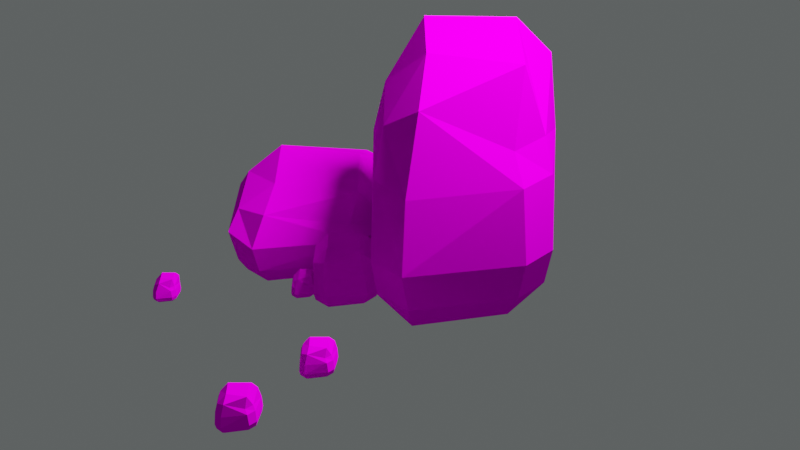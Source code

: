 # Source: rochas.blend  (saved by Blender 3.2.14; exported with 4.5.12 LTS)
import bpy
from mathutils import Matrix  # noqa: F401  (used for matrix-valued properties, if any)

bpy.ops.wm.read_factory_settings(use_empty=True)
scene = bpy.context.scene
scene.name = 'Scene'

# ---- collections
col_rochas = bpy.data.collections.new('rochas'); scene.collection.children.link(col_rochas)

# ---- images (referenced by path relative to the original .blend; pixels are not part of the script)
import os
ASSET_DIR = os.environ.get("B2B_ASSET_DIR", "")  # directory of the original .blend (textures are referenced by path, not embedded)
HERE = os.path.dirname(os.path.abspath(__file__))  # packed textures are extracted next to this script under _unpacked/

def load_image(name, relpath, width, height, colorspace="sRGB"):
    """Load a texture the original file referenced (path relative to the .blend, or extracted next to this script)."""
    p = next((c for c in (os.path.join(HERE, relpath), os.path.join(ASSET_DIR, relpath)) if relpath and os.path.exists(c)), "")
    if p:
        img = bpy.data.images.load(p, check_existing=True)
        img.name = name
    else:  # same state as the original file: an image datablock whose file is absent (Cycles renders it pink)
        img = bpy.data.images.new(name, width, height)
        img.source = "FILE"
        img.filepath = "//" + (relpath or name)
    img.colorspace_settings.name = colorspace
    return img
img_rochanoisetextura_png = load_image('RochaNoiseTextura.png', 'RochaNoiseTextura.png', 1024, 1024, 'sRGB')

# ---- materials (node trees are filled in below, after node groups)
mat_materiais_003 = bpy.data.materials.new('Materiais.003')

# ---- material node trees
mat_materiais_003.use_nodes = True; mat_materiais_003.node_tree.nodes.clear()
_N = mat_materiais_003.node_tree.nodes; _L = mat_materiais_003.node_tree.links
n0 = _N.new('ShaderNodeBsdfPrincipled'); n0.name = 'Principled BSDF'; n0.location = (79, 594)
n0.distribution = 'GGX'
n0.subsurface_method = 'RANDOM_WALK_SKIN'
n0.inputs[2].default_value = 1.0
n0.inputs[3].default_value = 1.45
n0.inputs[13].default_value = 0.0
n0.inputs[27].default_value = (0.0, 0.0, 0.0, 1.0)
n0.inputs[28].default_value = 1.0
n1 = _N.new('ShaderNodeTexImage'); n1.name = 'Textura de imagem'; n1.location = (-268, 539)
n1.image = img_rochanoisetextura_png
n2 = _N.new('ShaderNodeOutputMaterial'); n2.name = 'Material Output'; n2.location = (429, 424)
_L.new(n0.outputs[0], n2.inputs[0])
_L.new(n1.outputs[0], n0.inputs[0])
n2.is_active_output = True

# ---- world
world_world = bpy.data.worlds.new('World'); scene.world = world_world
world_world.use_nodes = True; world_world.node_tree.nodes.clear()
_N = world_world.node_tree.nodes; _L = world_world.node_tree.links
n0 = _N.new('ShaderNodeOutputWorld'); n0.name = 'World Output'; n0.location = (300, 300)
n1 = _N.new('ShaderNodeBackground'); n1.name = 'Background'; n1.location = (10, 300)
n1.inputs[0].default_value = (0.09054, 0.0985, 0.0985, 1.0)
_L.new(n1.outputs[0], n0.inputs[0])
n0.is_active_output = True
world_world.color = (0.05088, 0.05088, 0.05088)
world_world.use_sun_shadow = False
world_world.sun_shadow_jitter_overblur = 0.0

# ---- cameras
cam_c_mera = bpy.data.cameras.new('Câmera')

# ---- lights
light_light = bpy.data.lights.new('Light', 'POINT')
light_light.transmission_factor = 0.0
light_light.energy = 1000.0
light_light.shadow_soft_size = 0.5
light_light.shadow_maximum_resolution = 0.006
light_light.use_absolute_resolution = True

# ---- meshes
me_cubo_006 = bpy.data.meshes.new('Cubo.006')
me_cubo_006.from_pydata([(-1.064, -0.7188, -0.6666), (-0.6604, -0.6604, -1.0), (-0.7188, -1.064, -0.6666), (-0.6085, -0.9513, 0.7949), (-0.5065, -0.5049, 1.367), (-0.9392, -0.5869, 1.076), (-0.6604, 0.6604, -1.0), (-1.064, 0.7188, -0.6666), (-0.7188, 1.064, -0.6666), (-0.9392, 0.6147, 1.076), (-0.5084, 0.5328, 1.351), (-0.5978, 0.9646, 1.034), (0.6604, -0.6604, -1.0), (1.064, -0.7188, -0.6666), (0.7188, -1.064, -0.6666), (0.8149, -0.6009, 0.9514), (0.298, -0.5052, 1.267), (0.3651, -0.9735, 0.7002), (0.425, 0.4894, -1.0), (0.4834, 0.8934, -0.6666), (0.829, 0.5478, -0.6666), (0.3717, 0.8141, 0.6109), (0.4746, 0.533, 1.217), (0.6856, 0.4411, 0.5819), (-1.098, -0.7458, 0.326), (-1.129, -0.7833, -0.3334), (-0.7833, -1.129, -0.3334), (-0.7458, -1.098, 0.326), (-1.129, 0.7833, -0.3334), (-1.098, 0.7458, 0.326), (-0.7458, 1.098, 0.326), (-0.7833, 1.129, -0.3334), (0.5478, 0.9579, -0.3334), (0.4786, 0.9029, 0.3179), (0.8385, 0.543, 0.3179), (0.8935, 0.6122, -0.3334), (1.129, -0.7833, -0.3334), (1.014, -0.7439, 0.2881), (0.598, -1.086, 0.322), (0.7833, -1.129, -0.3334)], [], [(22, 10, 4, 16), (20, 35, 36, 13), (24, 5, 9, 29), (14, 39, 26, 2), (8, 31, 32, 19), (38, 17, 3, 27), (34, 23, 15, 37), (30, 11, 21, 33), (6, 18, 12, 1), (0, 1, 2), (3, 4, 5), (6, 7, 8), (9, 10, 11), (12, 13, 14), (15, 16, 17), (18, 19, 20), (21, 22, 23), (24, 25, 26, 27), (28, 29, 30, 31), (32, 33, 34, 35), (36, 37, 38, 39), (6, 1, 0, 7), (27, 3, 5, 24), (4, 10, 9, 5), (31, 8, 7, 28), (18, 6, 8, 19), (10, 22, 21, 11), (35, 20, 19, 32), (12, 18, 20, 13), (22, 16, 15, 23), (39, 14, 13, 36), (1, 12, 14, 2), (16, 4, 3, 17), (2, 26, 25, 0), (11, 30, 29, 9), (23, 34, 33, 21), (17, 38, 37, 15), (38, 27, 26, 39), (34, 37, 36, 35), (30, 33, 32, 31), (24, 29, 28, 25), (0, 25, 28, 7)])
_uv = me_cubo_006.uv_layers.new(name='Mapa UV')
_uv.uv.foreach_set('vector', [0.6767, 0.5494, 0.8236, 0.5494, 0.8186, 0.7006, 0.6817, 0.7006, 0.4167, 0.54, 0.4583, 0.5383, 0.4583, 0.7117, 0.4167, 0.71, 0.5355, 0.04031, 0.5895, 0.04476, 0.5895, 0.2052, 0.5355, 0.2097, 0.4167, 0.79, 0.4583, 0.7883, 0.4583, 0.9617, 0.4167, 0.96, 0.4167, 0.29, 0.4583, 0.2883, 0.4583, 0.4617, 0.4167, 0.46, 0.5395, 0.7962, 0.5851, 0.8037, 0.5887, 0.9503, 0.5363, 0.9575, 0.543, 0.5417, 0.5819, 0.5448, 0.588, 0.7062, 0.5373, 0.7098, 0.5368, 0.2902, 0.5884, 0.294, 0.5816, 0.4547, 0.5429, 0.4583, 0.1674, 0.5424, 0.3326, 0.5424, 0.3326, 0.7076, 0.1674, 0.7076, 0.125, 0.7149, 0.1674, 0.7076, 0.1601, 0.75, 0.5963, 0.0, 0.625, 0.04945, 0.5895, 0.04476, 0.1674, 0.5424, 0.125, 0.5351, 0.1601, 0.5, 0.5895, 0.2052, 0.625, 0.2006, 0.595, 0.25, 0.3326, 0.7076, 0.375, 0.7149, 0.3399, 0.75, 0.588, 0.7062, 0.625, 0.7091, 0.6074, 0.75, 0.3326, 0.5424, 0.3399, 0.5, 0.375, 0.5351, 0.5994, 0.5, 0.625, 0.558, 0.5819, 0.5448, 0.5, 0.04688, 0.4583, 0.03834, 0.4506, 0.0, 0.5, 0.009952, 0.4583, 0.2117, 0.5355, 0.2097, 0.5368, 0.2902, 0.4583, 0.2883, 0.4583, 0.4617, 0.5429, 0.4583, 0.543, 0.5417, 0.4583, 0.5383, 0.4583, 0.7117, 0.5373, 0.7098, 0.5395, 0.7962, 0.4583, 0.7883, 0.1674, 0.5424, 0.1674, 0.7076, 0.125, 0.7149, 0.125, 0.5351, 0.545, 0.0, 0.5963, 0.0, 0.5895, 0.04476, 0.5355, 0.04031, 0.625, 0.04945, 0.625, 0.2006, 0.5895, 0.2052, 0.5895, 0.04476, 0.4583, 0.2883, 0.4167, 0.29, 0.4167, 0.21, 0.4583, 0.2117, 0.3326, 0.5424, 0.1674, 0.5424, 0.1601, 0.5, 0.3399, 0.5, 0.625, 0.2989, 0.625, 0.4418, 0.5816, 0.4547, 0.5884, 0.294, 0.4583, 0.5383, 0.4167, 0.54, 0.4167, 0.46, 0.4583, 0.4617, 0.3326, 0.7076, 0.3326, 0.5424, 0.4167, 0.54, 0.4167, 0.71, 0.6767, 0.5494, 0.6817, 0.7006, 0.588, 0.7062, 0.5819, 0.5448, 0.4583, 0.7883, 0.4167, 0.79, 0.4167, 0.71, 0.4583, 0.7117, 0.1674, 0.7076, 0.3326, 0.7076, 0.3399, 0.75, 0.1601, 0.75, 0.625, 0.7997, 0.625, 0.9409, 0.5887, 0.9503, 0.5851, 0.8037, 0.4089, 0.0, 0.4506, 0.0, 0.4583, 0.03834, 0.4167, 0.04001, 0.5884, 0.294, 0.5368, 0.2902, 0.5355, 0.2097, 0.5895, 0.2052, 0.5819, 0.5448, 0.543, 0.5417, 0.5429, 0.4583, 0.5816, 0.4547, 0.5851, 0.8037, 0.5395, 0.7962, 0.5373, 0.7098, 0.588, 0.7062, 0.5395, 0.7962, 0.5363, 0.9575, 0.4583, 0.9617, 0.4583, 0.7883, 0.543, 0.5417, 0.5373, 0.7098, 0.4583, 0.7117, 0.4583, 0.5383, 0.5368, 0.2902, 0.5429, 0.4583, 0.4583, 0.4617, 0.4583, 0.2883, 0.5355, 0.04031, 0.5355, 0.2097, 0.4583, 0.2117, 0.4583, 0.03834, 0.4167, 0.04001, 0.4583, 0.03834, 0.4583, 0.2117, 0.4167, 0.21])
me_cubo_006.materials.append(mat_materiais_003)
me_cubo_006.update()
me_cubo_005 = bpy.data.meshes.new('Cubo.005')
me_cubo_005.from_pydata([(-1.064, -0.7188, -0.6666), (-0.6604, -0.6604, -1.0), (-0.7188, -1.064, -0.6666), (-0.6085, -0.9513, 0.7949), (-0.517, -0.3429, 1.55), (-0.9497, -0.4248, 1.259), (-0.6604, 0.6604, -1.0), (-1.064, 0.7188, -0.6666), (-0.7188, 1.064, -0.6666), (-0.9497, 0.7768, 1.259), (-0.5189, 0.6948, 1.535), (-0.6083, 1.127, 1.218), (0.6604, -0.6604, -1.0), (1.064, -0.7188, -0.6666), (0.7188, -1.064, -0.6666), (0.8044, -0.4389, 1.135), (0.2875, -0.3432, 1.45), (0.3651, -0.9735, 0.7002), (0.425, 0.4894, -1.0), (0.4834, 0.8934, -0.6666), (0.829, 0.5478, -0.6666), (0.3717, 0.8141, 0.6109), (0.4641, 0.695, 1.4), (0.6856, 0.4411, 0.5819), (-1.098, -0.7458, 0.326), (-1.129, -0.7833, -0.3334), (-0.7833, -1.129, -0.3334), (-0.7458, -1.098, 0.326), (-1.129, 0.7833, -0.3334), (-1.098, 0.7458, 0.326), (-0.7458, 1.098, 0.326), (-0.7833, 1.129, -0.3334), (0.5478, 0.9579, -0.3334), (0.4786, 0.9029, 0.3179), (0.8385, 0.543, 0.3179), (0.8935, 0.6122, -0.3334), (1.129, -0.7833, -0.3334), (1.014, -0.7439, 0.2881), (0.598, -1.086, 0.322), (0.7833, -1.129, -0.3334)], [], [(22, 10, 4, 16), (20, 35, 36, 13), (24, 5, 9, 29), (14, 39, 26, 2), (8, 31, 32, 19), (38, 17, 3, 27), (34, 23, 15, 37), (30, 11, 21, 33), (6, 18, 12, 1), (0, 1, 2), (3, 4, 5), (6, 7, 8), (9, 10, 11), (12, 13, 14), (15, 16, 17), (18, 19, 20), (21, 22, 23), (24, 25, 26, 27), (28, 29, 30, 31), (32, 33, 34, 35), (36, 37, 38, 39), (6, 1, 0, 7), (27, 3, 5, 24), (4, 10, 9, 5), (31, 8, 7, 28), (18, 6, 8, 19), (10, 22, 21, 11), (35, 20, 19, 32), (12, 18, 20, 13), (22, 16, 15, 23), (39, 14, 13, 36), (1, 12, 14, 2), (16, 4, 3, 17), (2, 26, 25, 0), (11, 30, 29, 9), (23, 34, 33, 21), (17, 38, 37, 15), (38, 27, 26, 39), (34, 37, 36, 35), (30, 33, 32, 31), (24, 29, 28, 25), (0, 25, 28, 7)])
_uv = me_cubo_005.uv_layers.new(name='Mapa UV')
_uv.uv.foreach_set('vector', [0.6767, 0.5494, 0.8236, 0.5494, 0.8186, 0.7006, 0.6817, 0.7006, 0.4167, 0.54, 0.4583, 0.5383, 0.4583, 0.7117, 0.4167, 0.71, 0.5355, 0.04031, 0.5895, 0.04476, 0.5895, 0.2052, 0.5355, 0.2097, 0.4167, 0.79, 0.4583, 0.7883, 0.4583, 0.9617, 0.4167, 0.96, 0.4167, 0.29, 0.4583, 0.2883, 0.4583, 0.4617, 0.4167, 0.46, 0.5395, 0.7962, 0.5851, 0.8037, 0.5887, 0.9503, 0.5363, 0.9575, 0.543, 0.5417, 0.5819, 0.5448, 0.588, 0.7062, 0.5373, 0.7098, 0.5368, 0.2902, 0.5884, 0.294, 0.5816, 0.4547, 0.5429, 0.4583, 0.1674, 0.5424, 0.3326, 0.5424, 0.3326, 0.7076, 0.1674, 0.7076, 0.125, 0.7149, 0.1674, 0.7076, 0.1601, 0.75, 0.5963, 0.0, 0.625, 0.04945, 0.5895, 0.04476, 0.1674, 0.5424, 0.125, 0.5351, 0.1601, 0.5, 0.5895, 0.2052, 0.625, 0.2006, 0.595, 0.25, 0.3326, 0.7076, 0.375, 0.7149, 0.3399, 0.75, 0.588, 0.7062, 0.625, 0.7091, 0.6074, 0.75, 0.3326, 0.5424, 0.3399, 0.5, 0.375, 0.5351, 0.5994, 0.5, 0.625, 0.558, 0.5819, 0.5448, 0.5, 0.04688, 0.4583, 0.03834, 0.4506, 0.0, 0.5, 0.009952, 0.4583, 0.2117, 0.5355, 0.2097, 0.5368, 0.2902, 0.4583, 0.2883, 0.4583, 0.4617, 0.5429, 0.4583, 0.543, 0.5417, 0.4583, 0.5383, 0.4583, 0.7117, 0.5373, 0.7098, 0.5395, 0.7962, 0.4583, 0.7883, 0.1674, 0.5424, 0.1674, 0.7076, 0.125, 0.7149, 0.125, 0.5351, 0.545, 0.0, 0.5963, 0.0, 0.5895, 0.04476, 0.5355, 0.04031, 0.625, 0.04945, 0.625, 0.2006, 0.5895, 0.2052, 0.5895, 0.04476, 0.4583, 0.2883, 0.4167, 0.29, 0.4167, 0.21, 0.4583, 0.2117, 0.3326, 0.5424, 0.1674, 0.5424, 0.1601, 0.5, 0.3399, 0.5, 0.625, 0.2989, 0.625, 0.4418, 0.5816, 0.4547, 0.5884, 0.294, 0.4583, 0.5383, 0.4167, 0.54, 0.4167, 0.46, 0.4583, 0.4617, 0.3326, 0.7076, 0.3326, 0.5424, 0.4167, 0.54, 0.4167, 0.71, 0.6767, 0.5494, 0.6817, 0.7006, 0.588, 0.7062, 0.5819, 0.5448, 0.4583, 0.7883, 0.4167, 0.79, 0.4167, 0.71, 0.4583, 0.7117, 0.1674, 0.7076, 0.3326, 0.7076, 0.3399, 0.75, 0.1601, 0.75, 0.625, 0.7997, 0.625, 0.9409, 0.5887, 0.9503, 0.5851, 0.8037, 0.4089, 0.0, 0.4506, 0.0, 0.4583, 0.03834, 0.4167, 0.04001, 0.5884, 0.294, 0.5368, 0.2902, 0.5355, 0.2097, 0.5895, 0.2052, 0.5819, 0.5448, 0.543, 0.5417, 0.5429, 0.4583, 0.5816, 0.4547, 0.5851, 0.8037, 0.5395, 0.7962, 0.5373, 0.7098, 0.588, 0.7062, 0.5395, 0.7962, 0.5363, 0.9575, 0.4583, 0.9617, 0.4583, 0.7883, 0.543, 0.5417, 0.5373, 0.7098, 0.4583, 0.7117, 0.4583, 0.5383, 0.5368, 0.2902, 0.5429, 0.4583, 0.4583, 0.4617, 0.4583, 0.2883, 0.5355, 0.04031, 0.5355, 0.2097, 0.4583, 0.2117, 0.4583, 0.03834, 0.4167, 0.04001, 0.4583, 0.03834, 0.4583, 0.2117, 0.4167, 0.21])
me_cubo_005.materials.append(mat_materiais_003)
me_cubo_005.update()
me_cubo_004 = bpy.data.meshes.new('Cubo.004')
me_cubo_004.from_pydata([(-1.064, -0.7188, -0.6666), (-0.6604, -0.6604, -1.0), (-0.7188, -1.064, -0.6666), (-0.5966, -1.103, 0.6616), (-0.4946, -0.6563, 1.233), (-0.9273, -0.7383, 0.9426), (-0.6604, 0.6604, -1.0), (-1.064, 0.7188, -0.6666), (-0.7188, 1.064, -0.6666), (-0.9273, 0.4633, 0.9426), (-0.4965, 0.3813, 1.218), (-0.586, 0.8131, 0.9011), (0.6604, -0.6604, -1.0), (1.064, -0.7188, -0.6666), (0.7188, -1.064, -0.6666), (0.8268, -0.7523, 0.8181), (0.3099, -0.6567, 1.134), (0.377, -1.125, 0.5669), (0.425, 0.4894, -1.0), (0.4834, 0.8934, -0.6666), (0.829, 0.5478, -0.6666), (0.3717, 0.8141, 0.6109), (0.4864, 0.3815, 1.083), (0.6856, 0.4411, 0.5819), (-1.098, -0.7458, 0.326), (-1.129, -0.7833, -0.3334), (-0.7833, -1.129, -0.3334), (-0.7458, -1.098, 0.326), (-1.129, 0.7833, -0.3334), (-1.098, 0.7458, 0.326), (-0.7458, 1.098, 0.326), (-0.7833, 1.129, -0.3334), (0.5478, 0.9579, -0.3334), (0.4786, 0.9029, 0.3179), (0.8385, 0.543, 0.3179), (0.8935, 0.6122, -0.3334), (1.129, -0.7833, -0.3334), (1.014, -0.7439, 0.2881), (0.598, -1.086, 0.322), (0.7833, -1.129, -0.3334)], [], [(22, 10, 4, 16), (20, 35, 36, 13), (24, 5, 9, 29), (14, 39, 26, 2), (8, 31, 32, 19), (38, 17, 3, 27), (34, 23, 15, 37), (30, 11, 21, 33), (6, 18, 12, 1), (0, 1, 2), (3, 4, 5), (6, 7, 8), (9, 10, 11), (12, 13, 14), (15, 16, 17), (18, 19, 20), (21, 22, 23), (24, 25, 26, 27), (28, 29, 30, 31), (32, 33, 34, 35), (36, 37, 38, 39), (6, 1, 0, 7), (27, 3, 5, 24), (4, 10, 9, 5), (31, 8, 7, 28), (18, 6, 8, 19), (10, 22, 21, 11), (35, 20, 19, 32), (12, 18, 20, 13), (22, 16, 15, 23), (39, 14, 13, 36), (1, 12, 14, 2), (16, 4, 3, 17), (2, 26, 25, 0), (11, 30, 29, 9), (23, 34, 33, 21), (17, 38, 37, 15), (38, 27, 26, 39), (34, 37, 36, 35), (30, 33, 32, 31), (24, 29, 28, 25), (0, 25, 28, 7)])
_uv = me_cubo_004.uv_layers.new(name='Mapa UV')
_uv.uv.foreach_set('vector', [0.6767, 0.5494, 0.8236, 0.5494, 0.8186, 0.7006, 0.6817, 0.7006, 0.4167, 0.54, 0.4583, 0.5383, 0.4583, 0.7117, 0.4167, 0.71, 0.5355, 0.04031, 0.5895, 0.04476, 0.5895, 0.2052, 0.5355, 0.2097, 0.4167, 0.79, 0.4583, 0.7883, 0.4583, 0.9617, 0.4167, 0.96, 0.4167, 0.29, 0.4583, 0.2883, 0.4583, 0.4617, 0.4167, 0.46, 0.5395, 0.7962, 0.5851, 0.8037, 0.5887, 0.9503, 0.5363, 0.9575, 0.543, 0.5417, 0.5819, 0.5448, 0.588, 0.7062, 0.5373, 0.7098, 0.5368, 0.2902, 0.5884, 0.294, 0.5816, 0.4547, 0.5429, 0.4583, 0.1674, 0.5424, 0.3326, 0.5424, 0.3326, 0.7076, 0.1674, 0.7076, 0.125, 0.7149, 0.1674, 0.7076, 0.1601, 0.75, 0.5963, 0.0, 0.625, 0.04945, 0.5895, 0.04476, 0.1674, 0.5424, 0.125, 0.5351, 0.1601, 0.5, 0.5895, 0.2052, 0.625, 0.2006, 0.595, 0.25, 0.3326, 0.7076, 0.375, 0.7149, 0.3399, 0.75, 0.588, 0.7062, 0.625, 0.7091, 0.6074, 0.75, 0.3326, 0.5424, 0.3399, 0.5, 0.375, 0.5351, 0.5994, 0.5, 0.625, 0.558, 0.5819, 0.5448, 0.5, 0.04688, 0.4583, 0.03834, 0.4506, 0.0, 0.5, 0.009952, 0.4583, 0.2117, 0.5355, 0.2097, 0.5368, 0.2902, 0.4583, 0.2883, 0.4583, 0.4617, 0.5429, 0.4583, 0.543, 0.5417, 0.4583, 0.5383, 0.4583, 0.7117, 0.5373, 0.7098, 0.5395, 0.7962, 0.4583, 0.7883, 0.1674, 0.5424, 0.1674, 0.7076, 0.125, 0.7149, 0.125, 0.5351, 0.545, 0.0, 0.5963, 0.0, 0.5895, 0.04476, 0.5355, 0.04031, 0.625, 0.04945, 0.625, 0.2006, 0.5895, 0.2052, 0.5895, 0.04476, 0.4583, 0.2883, 0.4167, 0.29, 0.4167, 0.21, 0.4583, 0.2117, 0.3326, 0.5424, 0.1674, 0.5424, 0.1601, 0.5, 0.3399, 0.5, 0.625, 0.2989, 0.625, 0.4418, 0.5816, 0.4547, 0.5884, 0.294, 0.4583, 0.5383, 0.4167, 0.54, 0.4167, 0.46, 0.4583, 0.4617, 0.3326, 0.7076, 0.3326, 0.5424, 0.4167, 0.54, 0.4167, 0.71, 0.6767, 0.5494, 0.6817, 0.7006, 0.588, 0.7062, 0.5819, 0.5448, 0.4583, 0.7883, 0.4167, 0.79, 0.4167, 0.71, 0.4583, 0.7117, 0.1674, 0.7076, 0.3326, 0.7076, 0.3399, 0.75, 0.1601, 0.75, 0.625, 0.7997, 0.625, 0.9409, 0.5887, 0.9503, 0.5851, 0.8037, 0.4089, 0.0, 0.4506, 0.0, 0.4583, 0.03834, 0.4167, 0.04001, 0.5884, 0.294, 0.5368, 0.2902, 0.5355, 0.2097, 0.5895, 0.2052, 0.5819, 0.5448, 0.543, 0.5417, 0.5429, 0.4583, 0.5816, 0.4547, 0.5851, 0.8037, 0.5395, 0.7962, 0.5373, 0.7098, 0.588, 0.7062, 0.5395, 0.7962, 0.5363, 0.9575, 0.4583, 0.9617, 0.4583, 0.7883, 0.543, 0.5417, 0.5373, 0.7098, 0.4583, 0.7117, 0.4583, 0.5383, 0.5368, 0.2902, 0.5429, 0.4583, 0.4583, 0.4617, 0.4583, 0.2883, 0.5355, 0.04031, 0.5355, 0.2097, 0.4583, 0.2117, 0.4583, 0.03834, 0.4167, 0.04001, 0.4583, 0.03834, 0.4583, 0.2117, 0.4167, 0.21])
me_cubo_004.materials.append(mat_materiais_003)
me_cubo_004.update()
me_cubo_003 = bpy.data.meshes.new('Cubo.003')
me_cubo_003.from_pydata([(-1.064, -0.7188, -0.6666), (-0.6604, -0.6604, -1.0), (-0.7188, -1.064, -0.6666), (-0.6085, -0.9513, 0.7949), (-0.5065, -0.5049, 1.367), (-0.9392, -0.5869, 1.076), (-0.6604, 0.6604, -1.0), (-1.064, 0.7188, -0.6666), (-0.7188, 1.064, -0.6666), (-0.9392, 0.6147, 1.076), (-0.5084, 0.5328, 1.351), (-0.5978, 0.9646, 1.034), (0.6604, -0.6604, -1.0), (1.064, -0.7188, -0.6666), (0.7188, -1.064, -0.6666), (0.8149, -0.6009, 0.9514), (0.298, -0.5052, 1.267), (0.3651, -0.9735, 0.7002), (0.425, 0.4894, -1.0), (0.4834, 0.8934, -0.6666), (0.829, 0.5478, -0.6666), (0.3717, 0.8141, 0.6109), (0.4746, 0.533, 1.217), (0.6856, 0.4411, 0.5819), (-1.098, -0.7458, 0.326), (-1.129, -0.7833, -0.3334), (-0.7833, -1.129, -0.3334), (-0.7458, -1.098, 0.326), (-1.129, 0.7833, -0.3334), (-1.098, 0.7458, 0.326), (-0.7458, 1.098, 0.326), (-0.7833, 1.129, -0.3334), (0.5478, 0.9579, -0.3334), (0.4786, 0.9029, 0.3179), (0.8385, 0.543, 0.3179), (0.8935, 0.6122, -0.3334), (1.129, -0.7833, -0.3334), (1.014, -0.7439, 0.2881), (0.598, -1.086, 0.322), (0.7833, -1.129, -0.3334)], [], [(22, 10, 4, 16), (20, 35, 36, 13), (24, 5, 9, 29), (14, 39, 26, 2), (8, 31, 32, 19), (38, 17, 3, 27), (34, 23, 15, 37), (30, 11, 21, 33), (6, 18, 12, 1), (0, 1, 2), (3, 4, 5), (6, 7, 8), (9, 10, 11), (12, 13, 14), (15, 16, 17), (18, 19, 20), (21, 22, 23), (24, 25, 26, 27), (28, 29, 30, 31), (32, 33, 34, 35), (36, 37, 38, 39), (6, 1, 0, 7), (27, 3, 5, 24), (4, 10, 9, 5), (31, 8, 7, 28), (18, 6, 8, 19), (10, 22, 21, 11), (35, 20, 19, 32), (12, 18, 20, 13), (22, 16, 15, 23), (39, 14, 13, 36), (1, 12, 14, 2), (16, 4, 3, 17), (2, 26, 25, 0), (11, 30, 29, 9), (23, 34, 33, 21), (17, 38, 37, 15), (38, 27, 26, 39), (34, 37, 36, 35), (30, 33, 32, 31), (24, 29, 28, 25), (0, 25, 28, 7)])
_uv = me_cubo_003.uv_layers.new(name='Mapa UV')
_uv.uv.foreach_set('vector', [0.6767, 0.5494, 0.8236, 0.5494, 0.8186, 0.7006, 0.6817, 0.7006, 0.4167, 0.54, 0.4583, 0.5383, 0.4583, 0.7117, 0.4167, 0.71, 0.5355, 0.04031, 0.5895, 0.04476, 0.5895, 0.2052, 0.5355, 0.2097, 0.4167, 0.79, 0.4583, 0.7883, 0.4583, 0.9617, 0.4167, 0.96, 0.4167, 0.29, 0.4583, 0.2883, 0.4583, 0.4617, 0.4167, 0.46, 0.5395, 0.7962, 0.5851, 0.8037, 0.5887, 0.9503, 0.5363, 0.9575, 0.543, 0.5417, 0.5819, 0.5448, 0.588, 0.7062, 0.5373, 0.7098, 0.5368, 0.2902, 0.5884, 0.294, 0.5816, 0.4547, 0.5429, 0.4583, 0.1674, 0.5424, 0.3326, 0.5424, 0.3326, 0.7076, 0.1674, 0.7076, 0.125, 0.7149, 0.1674, 0.7076, 0.1601, 0.75, 0.5963, 0.0, 0.625, 0.04945, 0.5895, 0.04476, 0.1674, 0.5424, 0.125, 0.5351, 0.1601, 0.5, 0.5895, 0.2052, 0.625, 0.2006, 0.595, 0.25, 0.3326, 0.7076, 0.375, 0.7149, 0.3399, 0.75, 0.588, 0.7062, 0.625, 0.7091, 0.6074, 0.75, 0.3326, 0.5424, 0.3399, 0.5, 0.375, 0.5351, 0.5994, 0.5, 0.625, 0.558, 0.5819, 0.5448, 0.5, 0.04688, 0.4583, 0.03834, 0.4506, 0.0, 0.5, 0.009952, 0.4583, 0.2117, 0.5355, 0.2097, 0.5368, 0.2902, 0.4583, 0.2883, 0.4583, 0.4617, 0.5429, 0.4583, 0.543, 0.5417, 0.4583, 0.5383, 0.4583, 0.7117, 0.5373, 0.7098, 0.5395, 0.7962, 0.4583, 0.7883, 0.1674, 0.5424, 0.1674, 0.7076, 0.125, 0.7149, 0.125, 0.5351, 0.545, 0.0, 0.5963, 0.0, 0.5895, 0.04476, 0.5355, 0.04031, 0.625, 0.04945, 0.625, 0.2006, 0.5895, 0.2052, 0.5895, 0.04476, 0.4583, 0.2883, 0.4167, 0.29, 0.4167, 0.21, 0.4583, 0.2117, 0.3326, 0.5424, 0.1674, 0.5424, 0.1601, 0.5, 0.3399, 0.5, 0.625, 0.2989, 0.625, 0.4418, 0.5816, 0.4547, 0.5884, 0.294, 0.4583, 0.5383, 0.4167, 0.54, 0.4167, 0.46, 0.4583, 0.4617, 0.3326, 0.7076, 0.3326, 0.5424, 0.4167, 0.54, 0.4167, 0.71, 0.6767, 0.5494, 0.6817, 0.7006, 0.588, 0.7062, 0.5819, 0.5448, 0.4583, 0.7883, 0.4167, 0.79, 0.4167, 0.71, 0.4583, 0.7117, 0.1674, 0.7076, 0.3326, 0.7076, 0.3399, 0.75, 0.1601, 0.75, 0.625, 0.7997, 0.625, 0.9409, 0.5887, 0.9503, 0.5851, 0.8037, 0.4089, 0.0, 0.4506, 0.0, 0.4583, 0.03834, 0.4167, 0.04001, 0.5884, 0.294, 0.5368, 0.2902, 0.5355, 0.2097, 0.5895, 0.2052, 0.5819, 0.5448, 0.543, 0.5417, 0.5429, 0.4583, 0.5816, 0.4547, 0.5851, 0.8037, 0.5395, 0.7962, 0.5373, 0.7098, 0.588, 0.7062, 0.5395, 0.7962, 0.5363, 0.9575, 0.4583, 0.9617, 0.4583, 0.7883, 0.543, 0.5417, 0.5373, 0.7098, 0.4583, 0.7117, 0.4583, 0.5383, 0.5368, 0.2902, 0.5429, 0.4583, 0.4583, 0.4617, 0.4583, 0.2883, 0.5355, 0.04031, 0.5355, 0.2097, 0.4583, 0.2117, 0.4583, 0.03834, 0.4167, 0.04001, 0.4583, 0.03834, 0.4583, 0.2117, 0.4167, 0.21])
me_cubo_003.materials.append(mat_materiais_003)
me_cubo_003.update()
me_cubo_001 = bpy.data.meshes.new('Cubo.001')
me_cubo_001.from_pydata([(-1.064, -0.7188, -0.6666), (-0.6604, -0.6604, -1.0), (-0.7188, -1.064, -0.6666), (-0.6085, -0.9513, 0.7949), (-0.5065, -0.5049, 1.367), (-0.9392, -0.5869, 1.076), (-0.6604, 0.6604, -1.0), (-1.064, 0.7188, -0.6666), (-0.7188, 1.064, -0.6666), (-0.9392, 0.6147, 1.076), (-0.5084, 0.5328, 1.351), (-0.5978, 0.9646, 1.034), (0.6604, -0.6604, -1.0), (1.064, -0.7188, -0.6666), (0.7188, -1.064, -0.6666), (0.8149, -0.6009, 0.9514), (0.298, -0.5052, 1.267), (0.3651, -0.9735, 0.7002), (0.425, 0.4894, -1.0), (0.4834, 0.8934, -0.6666), (0.829, 0.5478, -0.6666), (0.3717, 0.8141, 0.6109), (0.4746, 0.533, 1.217), (0.6856, 0.4411, 0.5819), (-1.098, -0.7458, 0.326), (-1.129, -0.7833, -0.3334), (-0.7833, -1.129, -0.3334), (-0.7458, -1.098, 0.326), (-1.129, 0.7833, -0.3334), (-1.098, 0.7458, 0.326), (-0.7458, 1.098, 0.326), (-0.7833, 1.129, -0.3334), (0.5478, 0.9579, -0.3334), (0.4786, 0.9029, 0.3179), (0.8385, 0.543, 0.3179), (0.8935, 0.6122, -0.3334), (1.129, -0.7833, -0.3334), (1.014, -0.7439, 0.2881), (0.598, -1.086, 0.322), (0.7833, -1.129, -0.3334)], [], [(22, 10, 4, 16), (20, 35, 36, 13), (24, 5, 9, 29), (14, 39, 26, 2), (8, 31, 32, 19), (38, 17, 3, 27), (34, 23, 15, 37), (30, 11, 21, 33), (6, 18, 12, 1), (0, 1, 2), (3, 4, 5), (6, 7, 8), (9, 10, 11), (12, 13, 14), (15, 16, 17), (18, 19, 20), (21, 22, 23), (24, 25, 26, 27), (28, 29, 30, 31), (32, 33, 34, 35), (36, 37, 38, 39), (6, 1, 0, 7), (27, 3, 5, 24), (4, 10, 9, 5), (31, 8, 7, 28), (18, 6, 8, 19), (10, 22, 21, 11), (35, 20, 19, 32), (12, 18, 20, 13), (22, 16, 15, 23), (39, 14, 13, 36), (1, 12, 14, 2), (16, 4, 3, 17), (2, 26, 25, 0), (11, 30, 29, 9), (23, 34, 33, 21), (17, 38, 37, 15), (38, 27, 26, 39), (34, 37, 36, 35), (30, 33, 32, 31), (24, 29, 28, 25), (0, 25, 28, 7)])
_uv = me_cubo_001.uv_layers.new(name='Mapa UV')
_uv.uv.foreach_set('vector', [0.6767, 0.5494, 0.8236, 0.5494, 0.8186, 0.7006, 0.6817, 0.7006, 0.4167, 0.54, 0.4583, 0.5383, 0.4583, 0.7117, 0.4167, 0.71, 0.5355, 0.04031, 0.5895, 0.04476, 0.5895, 0.2052, 0.5355, 0.2097, 0.4167, 0.79, 0.4583, 0.7883, 0.4583, 0.9617, 0.4167, 0.96, 0.4167, 0.29, 0.4583, 0.2883, 0.4583, 0.4617, 0.4167, 0.46, 0.5395, 0.7962, 0.5851, 0.8037, 0.5887, 0.9503, 0.5363, 0.9575, 0.543, 0.5417, 0.5819, 0.5448, 0.588, 0.7062, 0.5373, 0.7098, 0.5368, 0.2902, 0.5884, 0.294, 0.5816, 0.4547, 0.5429, 0.4583, 0.1674, 0.5424, 0.3326, 0.5424, 0.3326, 0.7076, 0.1674, 0.7076, 0.125, 0.7149, 0.1674, 0.7076, 0.1601, 0.75, 0.5963, 0.0, 0.625, 0.04945, 0.5895, 0.04476, 0.1674, 0.5424, 0.125, 0.5351, 0.1601, 0.5, 0.5895, 0.2052, 0.625, 0.2006, 0.595, 0.25, 0.3326, 0.7076, 0.375, 0.7149, 0.3399, 0.75, 0.588, 0.7062, 0.625, 0.7091, 0.6074, 0.75, 0.3326, 0.5424, 0.3399, 0.5, 0.375, 0.5351, 0.5994, 0.5, 0.625, 0.558, 0.5819, 0.5448, 0.5, 0.04688, 0.4583, 0.03834, 0.4506, 0.0, 0.5, 0.009952, 0.4583, 0.2117, 0.5355, 0.2097, 0.5368, 0.2902, 0.4583, 0.2883, 0.4583, 0.4617, 0.5429, 0.4583, 0.543, 0.5417, 0.4583, 0.5383, 0.4583, 0.7117, 0.5373, 0.7098, 0.5395, 0.7962, 0.4583, 0.7883, 0.1674, 0.5424, 0.1674, 0.7076, 0.125, 0.7149, 0.125, 0.5351, 0.545, 0.0, 0.5963, 0.0, 0.5895, 0.04476, 0.5355, 0.04031, 0.625, 0.04945, 0.625, 0.2006, 0.5895, 0.2052, 0.5895, 0.04476, 0.4583, 0.2883, 0.4167, 0.29, 0.4167, 0.21, 0.4583, 0.2117, 0.3326, 0.5424, 0.1674, 0.5424, 0.1601, 0.5, 0.3399, 0.5, 0.625, 0.2989, 0.625, 0.4418, 0.5816, 0.4547, 0.5884, 0.294, 0.4583, 0.5383, 0.4167, 0.54, 0.4167, 0.46, 0.4583, 0.4617, 0.3326, 0.7076, 0.3326, 0.5424, 0.4167, 0.54, 0.4167, 0.71, 0.6767, 0.5494, 0.6817, 0.7006, 0.588, 0.7062, 0.5819, 0.5448, 0.4583, 0.7883, 0.4167, 0.79, 0.4167, 0.71, 0.4583, 0.7117, 0.1674, 0.7076, 0.3326, 0.7076, 0.3399, 0.75, 0.1601, 0.75, 0.625, 0.7997, 0.625, 0.9409, 0.5887, 0.9503, 0.5851, 0.8037, 0.4089, 0.0, 0.4506, 0.0, 0.4583, 0.03834, 0.4167, 0.04001, 0.5884, 0.294, 0.5368, 0.2902, 0.5355, 0.2097, 0.5895, 0.2052, 0.5819, 0.5448, 0.543, 0.5417, 0.5429, 0.4583, 0.5816, 0.4547, 0.5851, 0.8037, 0.5395, 0.7962, 0.5373, 0.7098, 0.588, 0.7062, 0.5395, 0.7962, 0.5363, 0.9575, 0.4583, 0.9617, 0.4583, 0.7883, 0.543, 0.5417, 0.5373, 0.7098, 0.4583, 0.7117, 0.4583, 0.5383, 0.5368, 0.2902, 0.5429, 0.4583, 0.4583, 0.4617, 0.4583, 0.2883, 0.5355, 0.04031, 0.5355, 0.2097, 0.4583, 0.2117, 0.4583, 0.03834, 0.4167, 0.04001, 0.4583, 0.03834, 0.4583, 0.2117, 0.4167, 0.21])
me_cubo_001.materials.append(mat_materiais_003)
me_cubo_001.update()
me_cubo = bpy.data.meshes.new('Cubo')
me_cubo.from_pydata([(-0.8841, -0.5976, -0.6865), (-0.5525, -0.5496, -0.9601), (-0.6005, -0.8812, -0.6865), (-0.6085, -0.9513, 0.7949), (-0.5488, -0.4911, 1.535), (-0.9392, -0.5869, 1.076), (-0.5525, 0.5343, -0.9601), (-0.8841, 0.5822, -0.6865), (-0.6005, 0.8659, -0.6865), (-0.9392, 0.6147, 1.076), (-0.5084, 0.5328, 1.351), (-0.5978, 0.9646, 1.034), (0.5314, -0.5496, -0.9601), (0.863, -0.5976, -0.6865), (0.5793, -0.8812, -0.6865), (0.8149, -0.6009, 0.9514), (0.298, -0.5052, 1.267), (0.3651, -0.9735, 0.7002), (0.3382, 0.3939, -0.9601), (0.3861, 0.7255, -0.6865), (0.6697, 0.4418, -0.6865), (0.3717, 0.8141, 0.6109), (0.4746, 0.533, 1.217), (0.6856, 0.4411, 0.5819), (-1.098, -0.7458, 0.326), (-0.9779, -0.6788, -0.3334), (-0.681, -0.9756, -0.3334), (-0.7458, -1.098, 0.326), (-0.9779, 0.6667, -0.3334), (-1.098, 0.7458, 0.326), (-0.7458, 1.098, 0.326), (-0.681, 0.9635, -0.3334), (0.4622, 0.8166, -0.3334), (0.4786, 0.9029, 0.3179), (0.8385, 0.543, 0.3179), (0.759, 0.5198, -0.3334), (0.9613, -0.6788, -0.3334), (1.014, -0.7439, 0.2881), (0.598, -1.086, 0.322), (0.6644, -0.9756, -0.3334)], [], [(22, 10, 4, 16), (20, 35, 36, 13), (24, 5, 9, 29), (14, 39, 26, 2), (8, 31, 32, 19), (38, 17, 3, 27), (34, 23, 15, 37), (30, 11, 21, 33), (6, 18, 12, 1), (0, 1, 2), (3, 4, 5), (6, 7, 8), (9, 10, 11), (12, 13, 14), (15, 16, 17), (18, 19, 20), (21, 22, 23), (24, 25, 26, 27), (28, 29, 30, 31), (32, 33, 34, 35), (36, 37, 38, 39), (6, 1, 0, 7), (27, 3, 5, 24), (4, 10, 9, 5), (31, 8, 7, 28), (18, 6, 8, 19), (10, 22, 21, 11), (35, 20, 19, 32), (12, 18, 20, 13), (22, 16, 15, 23), (39, 14, 13, 36), (1, 12, 14, 2), (16, 4, 3, 17), (2, 26, 25, 0), (11, 30, 29, 9), (23, 34, 33, 21), (17, 38, 37, 15), (38, 27, 26, 39), (34, 37, 36, 35), (30, 33, 32, 31), (24, 29, 28, 25), (0, 25, 28, 7)])
_uv = me_cubo.uv_layers.new(name='Mapa UV')
_uv.uv.foreach_set('vector', [0.6767, 0.5494, 0.8236, 0.5494, 0.8186, 0.7006, 0.6817, 0.7006, 0.4167, 0.54, 0.4583, 0.5383, 0.4583, 0.7117, 0.4167, 0.71, 0.5355, 0.04031, 0.5895, 0.04476, 0.5895, 0.2052, 0.5355, 0.2097, 0.4167, 0.79, 0.4583, 0.7883, 0.4583, 0.9617, 0.4167, 0.96, 0.4167, 0.29, 0.4583, 0.2883, 0.4583, 0.4617, 0.4167, 0.46, 0.5395, 0.7962, 0.5851, 0.8037, 0.5887, 0.9503, 0.5363, 0.9575, 0.543, 0.5417, 0.5819, 0.5448, 0.588, 0.7062, 0.5373, 0.7098, 0.5368, 0.2902, 0.5884, 0.294, 0.5816, 0.4547, 0.5429, 0.4583, 0.1674, 0.5424, 0.3326, 0.5424, 0.3326, 0.7076, 0.1674, 0.7076, 0.125, 0.7149, 0.1674, 0.7076, 0.1601, 0.75, 0.5963, 0.0, 0.625, 0.04945, 0.5895, 0.04476, 0.1674, 0.5424, 0.125, 0.5351, 0.1601, 0.5, 0.5895, 0.2052, 0.625, 0.2006, 0.595, 0.25, 0.3326, 0.7076, 0.375, 0.7149, 0.3399, 0.75, 0.588, 0.7062, 0.625, 0.7091, 0.6074, 0.75, 0.3326, 0.5424, 0.3399, 0.5, 0.375, 0.5351, 0.5994, 0.5, 0.625, 0.558, 0.5819, 0.5448, 0.5, 0.04688, 0.4583, 0.03834, 0.4506, 0.0, 0.5, 0.009952, 0.4583, 0.2117, 0.5355, 0.2097, 0.5368, 0.2902, 0.4583, 0.2883, 0.4583, 0.4617, 0.5429, 0.4583, 0.543, 0.5417, 0.4583, 0.5383, 0.4583, 0.7117, 0.5373, 0.7098, 0.5395, 0.7962, 0.4583, 0.7883, 0.1674, 0.5424, 0.1674, 0.7076, 0.125, 0.7149, 0.125, 0.5351, 0.545, 0.0, 0.5963, 0.0, 0.5895, 0.04476, 0.5355, 0.04031, 0.625, 0.04945, 0.625, 0.2006, 0.5895, 0.2052, 0.5895, 0.04476, 0.4583, 0.2883, 0.4167, 0.29, 0.4167, 0.21, 0.4583, 0.2117, 0.3326, 0.5424, 0.1674, 0.5424, 0.1601, 0.5, 0.3399, 0.5, 0.625, 0.2989, 0.625, 0.4418, 0.5816, 0.4547, 0.5884, 0.294, 0.4583, 0.5383, 0.4167, 0.54, 0.4167, 0.46, 0.4583, 0.4617, 0.3326, 0.7076, 0.3326, 0.5424, 0.4167, 0.54, 0.4167, 0.71, 0.6767, 0.5494, 0.6817, 0.7006, 0.588, 0.7062, 0.5819, 0.5448, 0.4583, 0.7883, 0.4167, 0.79, 0.4167, 0.71, 0.4583, 0.7117, 0.1674, 0.7076, 0.3326, 0.7076, 0.3399, 0.75, 0.1601, 0.75, 0.625, 0.7997, 0.625, 0.9409, 0.5887, 0.9503, 0.5851, 0.8037, 0.4089, 0.0, 0.4506, 0.0, 0.4583, 0.03834, 0.4167, 0.04001, 0.5884, 0.294, 0.5368, 0.2902, 0.5355, 0.2097, 0.5895, 0.2052, 0.5819, 0.5448, 0.543, 0.5417, 0.5429, 0.4583, 0.5816, 0.4547, 0.5851, 0.8037, 0.5395, 0.7962, 0.5373, 0.7098, 0.588, 0.7062, 0.5395, 0.7962, 0.5363, 0.9575, 0.4583, 0.9617, 0.4583, 0.7883, 0.543, 0.5417, 0.5373, 0.7098, 0.4583, 0.7117, 0.4583, 0.5383, 0.5368, 0.2902, 0.5429, 0.4583, 0.4583, 0.4617, 0.4583, 0.2883, 0.5355, 0.04031, 0.5355, 0.2097, 0.4583, 0.2117, 0.4583, 0.03834, 0.4167, 0.04001, 0.4583, 0.03834, 0.4583, 0.2117, 0.4167, 0.21])
me_cubo.materials.append(mat_materiais_003)
me_cubo.update()
me_cubo_002 = bpy.data.meshes.new('Cubo.002')
me_cubo_002.from_pydata([(-1.064, -0.7188, -0.6666), (-0.6604, -0.6604, -1.0), (-0.7188, -1.064, -0.6666), (-0.6085, -0.9513, 0.7949), (-0.517, -0.3429, 1.55), (-0.9497, -0.4248, 1.259), (-0.6604, 0.6604, -1.0), (-1.064, 0.7188, -0.6666), (-0.7188, 1.064, -0.6666), (-0.9497, 0.7768, 1.259), (-0.5189, 0.6948, 1.535), (-0.6083, 1.127, 1.218), (0.6604, -0.6604, -1.0), (1.064, -0.7188, -0.6666), (0.7188, -1.064, -0.6666), (0.8044, -0.4389, 1.135), (0.2875, -0.3432, 1.45), (0.3651, -0.9735, 0.7002), (0.425, 0.4894, -1.0), (0.4834, 0.8934, -0.6666), (0.829, 0.5478, -0.6666), (0.3717, 0.8141, 0.6109), (0.4641, 0.695, 1.4), (0.6856, 0.4411, 0.5819), (-1.098, -0.7458, 0.326), (-1.129, -0.7833, -0.3334), (-0.7833, -1.129, -0.3334), (-0.7458, -1.098, 0.326), (-1.129, 0.7833, -0.3334), (-1.098, 0.7458, 0.326), (-0.7458, 1.098, 0.326), (-0.7833, 1.129, -0.3334), (0.5478, 0.9579, -0.3334), (0.4786, 0.9029, 0.3179), (0.8385, 0.543, 0.3179), (0.8935, 0.6122, -0.3334), (1.129, -0.7833, -0.3334), (1.014, -0.7439, 0.2881), (0.598, -1.086, 0.322), (0.7833, -1.129, -0.3334)], [], [(22, 10, 4, 16), (20, 35, 36, 13), (24, 5, 9, 29), (14, 39, 26, 2), (8, 31, 32, 19), (38, 17, 3, 27), (34, 23, 15, 37), (30, 11, 21, 33), (6, 18, 12, 1), (0, 1, 2), (3, 4, 5), (6, 7, 8), (9, 10, 11), (12, 13, 14), (15, 16, 17), (18, 19, 20), (21, 22, 23), (24, 25, 26, 27), (28, 29, 30, 31), (32, 33, 34, 35), (36, 37, 38, 39), (6, 1, 0, 7), (27, 3, 5, 24), (4, 10, 9, 5), (31, 8, 7, 28), (18, 6, 8, 19), (10, 22, 21, 11), (35, 20, 19, 32), (12, 18, 20, 13), (22, 16, 15, 23), (39, 14, 13, 36), (1, 12, 14, 2), (16, 4, 3, 17), (2, 26, 25, 0), (11, 30, 29, 9), (23, 34, 33, 21), (17, 38, 37, 15), (38, 27, 26, 39), (34, 37, 36, 35), (30, 33, 32, 31), (24, 29, 28, 25), (0, 25, 28, 7)])
_uv = me_cubo_002.uv_layers.new(name='Mapa UV')
_uv.uv.foreach_set('vector', [0.6767, 0.5494, 0.8236, 0.5494, 0.8186, 0.7006, 0.6817, 0.7006, 0.4167, 0.54, 0.4583, 0.5383, 0.4583, 0.7117, 0.4167, 0.71, 0.5355, 0.04031, 0.5895, 0.04476, 0.5895, 0.2052, 0.5355, 0.2097, 0.4167, 0.79, 0.4583, 0.7883, 0.4583, 0.9617, 0.4167, 0.96, 0.4167, 0.29, 0.4583, 0.2883, 0.4583, 0.4617, 0.4167, 0.46, 0.5395, 0.7962, 0.5851, 0.8037, 0.5887, 0.9503, 0.5363, 0.9575, 0.543, 0.5417, 0.5819, 0.5448, 0.588, 0.7062, 0.5373, 0.7098, 0.5368, 0.2902, 0.5884, 0.294, 0.5816, 0.4547, 0.5429, 0.4583, 0.1674, 0.5424, 0.3326, 0.5424, 0.3326, 0.7076, 0.1674, 0.7076, 0.125, 0.7149, 0.1674, 0.7076, 0.1601, 0.75, 0.5963, 0.0, 0.625, 0.04945, 0.5895, 0.04476, 0.1674, 0.5424, 0.125, 0.5351, 0.1601, 0.5, 0.5895, 0.2052, 0.625, 0.2006, 0.595, 0.25, 0.3326, 0.7076, 0.375, 0.7149, 0.3399, 0.75, 0.588, 0.7062, 0.625, 0.7091, 0.6074, 0.75, 0.3326, 0.5424, 0.3399, 0.5, 0.375, 0.5351, 0.5994, 0.5, 0.625, 0.558, 0.5819, 0.5448, 0.5, 0.04688, 0.4583, 0.03834, 0.4506, 0.0, 0.5, 0.009952, 0.4583, 0.2117, 0.5355, 0.2097, 0.5368, 0.2902, 0.4583, 0.2883, 0.4583, 0.4617, 0.5429, 0.4583, 0.543, 0.5417, 0.4583, 0.5383, 0.4583, 0.7117, 0.5373, 0.7098, 0.5395, 0.7962, 0.4583, 0.7883, 0.1674, 0.5424, 0.1674, 0.7076, 0.125, 0.7149, 0.125, 0.5351, 0.545, 0.0, 0.5963, 0.0, 0.5895, 0.04476, 0.5355, 0.04031, 0.625, 0.04945, 0.625, 0.2006, 0.5895, 0.2052, 0.5895, 0.04476, 0.4583, 0.2883, 0.4167, 0.29, 0.4167, 0.21, 0.4583, 0.2117, 0.3326, 0.5424, 0.1674, 0.5424, 0.1601, 0.5, 0.3399, 0.5, 0.625, 0.2989, 0.625, 0.4418, 0.5816, 0.4547, 0.5884, 0.294, 0.4583, 0.5383, 0.4167, 0.54, 0.4167, 0.46, 0.4583, 0.4617, 0.3326, 0.7076, 0.3326, 0.5424, 0.4167, 0.54, 0.4167, 0.71, 0.6767, 0.5494, 0.6817, 0.7006, 0.588, 0.7062, 0.5819, 0.5448, 0.4583, 0.7883, 0.4167, 0.79, 0.4167, 0.71, 0.4583, 0.7117, 0.1674, 0.7076, 0.3326, 0.7076, 0.3399, 0.75, 0.1601, 0.75, 0.625, 0.7997, 0.625, 0.9409, 0.5887, 0.9503, 0.5851, 0.8037, 0.4089, 0.0, 0.4506, 0.0, 0.4583, 0.03834, 0.4167, 0.04001, 0.5884, 0.294, 0.5368, 0.2902, 0.5355, 0.2097, 0.5895, 0.2052, 0.5819, 0.5448, 0.543, 0.5417, 0.5429, 0.4583, 0.5816, 0.4547, 0.5851, 0.8037, 0.5395, 0.7962, 0.5373, 0.7098, 0.588, 0.7062, 0.5395, 0.7962, 0.5363, 0.9575, 0.4583, 0.9617, 0.4583, 0.7883, 0.543, 0.5417, 0.5373, 0.7098, 0.4583, 0.7117, 0.4583, 0.5383, 0.5368, 0.2902, 0.5429, 0.4583, 0.4583, 0.4617, 0.4583, 0.2883, 0.5355, 0.04031, 0.5355, 0.2097, 0.4583, 0.2117, 0.4583, 0.03834, 0.4167, 0.04001, 0.4583, 0.03834, 0.4583, 0.2117, 0.4167, 0.21])
me_cubo_002.materials.append(mat_materiais_003)
me_cubo_002.update()

# ---- objects
ob_light = bpy.data.objects.new('Light', light_light)
ob_cubo_006 = bpy.data.objects.new('Cubo.006', me_cubo_006)
ob_cubo_005 = bpy.data.objects.new('Cubo.005', me_cubo_005)
ob_cubo_004 = bpy.data.objects.new('Cubo.004', me_cubo_004)
ob_cubo_003 = bpy.data.objects.new('Cubo.003', me_cubo_003)
ob_cubo_001 = bpy.data.objects.new('Cubo.001', me_cubo_001)
ob_cubo = bpy.data.objects.new('Cubo', me_cubo)
ob_cubo_002 = bpy.data.objects.new('Cubo.002', me_cubo_002)
ob_c_mera = bpy.data.objects.new('Câmera', cam_c_mera)

# ---- transforms, parenting, visibility, modifiers, constraints
ob_light.location = (0.1881, 1.005, 3.071)
ob_light.rotation_euler = (0.6503, 0.05522, 1.866)
ob_light.lock_rotations_4d = False
ob_light.empty_display_type = 'ARROWS'
ob_light.color = (0.0, 0.0, 0.0, 0.0)
ob_light.lineart.crease_threshold = 0.0
ob_cubo_006.location = (1.093, -0.9612, 0.1098)
ob_cubo_006.scale = (0.09302, 0.09742, 0.09274)
ob_cubo_005.location = (-0.06541, -1.525, 0.08552)
ob_cubo_005.scale = (0.06202, 0.06495, 0.06183)
ob_cubo_004.location = (-0.1159, -0.464, 0.1732)
ob_cubo_004.scale = (0.1715, 0.1796, 0.171)
ob_cubo_003.location = (0.7087, -0.5917, 0.1354)
ob_cubo_003.scale = (0.08266, 0.08657, 0.08241)
ob_cubo_001.location = (-0.1094, 0.2118, 0.6985)
ob_cubo_001.rotation_euler = (0.002615, 0.0109, 0.008635)
ob_cubo_001.scale = (0.4793, 0.4793, 0.6882)
ob_cubo.location = (-0.6646, -0.6722, 0.2116)
ob_cubo.scale = (0.4793, 0.4793, 0.2634)
ob_cubo_002.location = (-0.1348, -0.7302, 0.06707)
ob_cubo_002.scale = (0.06202, 0.06495, 0.06183)
ob_c_mera.location = (5.447, -0.1878, 3.498)
ob_c_mera.rotation_euler = (1.074, 6.952e-07, 1.567)

# ---- collection membership
col_rochas.objects.link(ob_light)
col_rochas.objects.link(ob_cubo_006)
col_rochas.objects.link(ob_cubo_005)
col_rochas.objects.link(ob_cubo_004)
col_rochas.objects.link(ob_cubo_003)
col_rochas.objects.link(ob_cubo_001)
col_rochas.objects.link(ob_cubo)
col_rochas.objects.link(ob_cubo_002)
col_rochas.objects.link(ob_c_mera)

# ---- scene / render settings (as saved in the file)
scene.camera = ob_c_mera
scene.frame_start = 1; scene.frame_end = 250; scene.frame_set(1)
scene.render.engine = 'CYCLES'
scene.cycles.sampling_pattern = 'TABULATED_SOBOL'
scene.cycles.use_light_tree = False
scene.view_settings.view_transform = 'Filmic'
bpy.context.view_layer.update()
